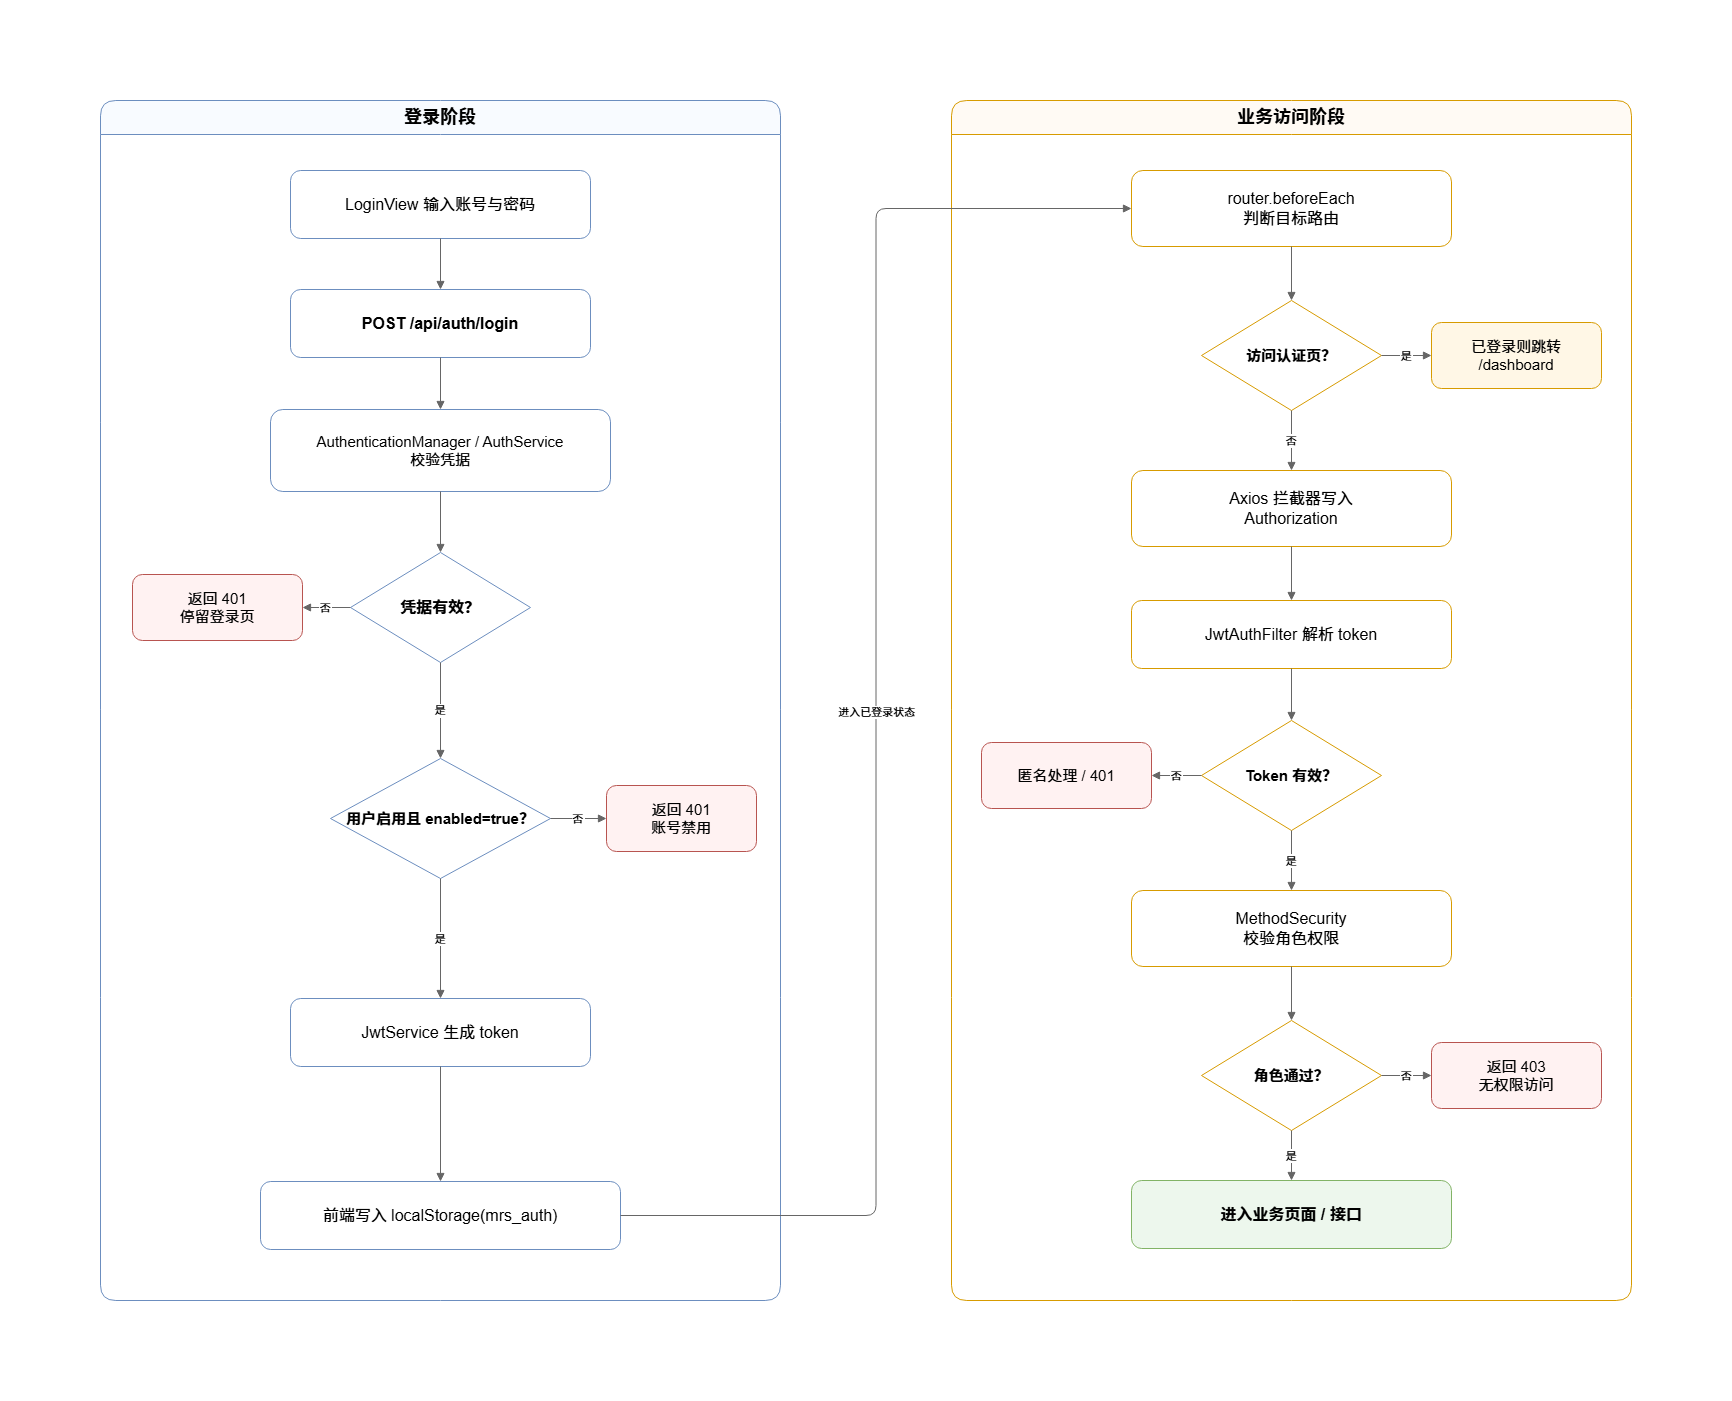

The diagram above was exported from draw.io. Its source (the exported page's mxGraphModel, read from the mxfile embedded in the PNG):
<mxGraphModel dx="2715" dy="1500" grid="1" gridSize="10" guides="1" tooltips="1" connect="1" arrows="1" fold="1" page="1" pageScale="1" pageWidth="1600" pageHeight="1200" math="0" shadow="0" adaptiveColors="auto">
  <root>
    <mxCell id="0" />
    <mxCell id="1" parent="0" />
    <mxCell id="10" parent="1" style="swimlane;startSize=34;rounded=1;container=1;whiteSpace=wrap;html=1;fillColor=#f8fbff;strokeColor=#6c8ebf;fontStyle=1;fontSize=18;" value="登录阶段" vertex="1">
      <mxGeometry height="1200" width="680" x="71" y="70" as="geometry" />
    </mxCell>
    <mxCell id="101" parent="10" style="rounded=1;whiteSpace=wrap;html=1;fillColor=#ffffff;strokeColor=#6c8ebf;fontSize=16;" value="LoginView 输入账号与密码" vertex="1">
      <mxGeometry height="68" width="300" x="190" y="70" as="geometry" />
    </mxCell>
    <mxCell id="102" parent="10" style="rounded=1;whiteSpace=wrap;html=1;fillColor=#ffffff;strokeColor=#6c8ebf;fontSize=16;fontStyle=1;" value="POST /api/auth/login" vertex="1">
      <mxGeometry height="68" width="300" x="190" y="189" as="geometry" />
    </mxCell>
    <mxCell id="103" parent="10" style="rounded=1;whiteSpace=wrap;html=1;fillColor=#ffffff;strokeColor=#6c8ebf;fontSize=15;" value="AuthenticationManager / AuthService&#10;校验凭据" vertex="1">
      <mxGeometry height="82" width="340" x="170" y="309" as="geometry" />
    </mxCell>
    <mxCell id="104" parent="10" style="rhombus;whiteSpace=wrap;html=1;fillColor=#ffffff;strokeColor=#6c8ebf;fontSize=16;fontStyle=1;" value="凭据有效？" vertex="1">
      <mxGeometry height="110" width="180" x="250" y="452" as="geometry" />
    </mxCell>
    <mxCell id="105" parent="10" style="rounded=1;whiteSpace=wrap;html=1;fillColor=#fff2f2;strokeColor=#b85450;fontSize=15;" value="返回 401&#10;停留登录页" vertex="1">
      <mxGeometry height="66" width="170" x="32" y="474" as="geometry" />
    </mxCell>
    <mxCell id="106" parent="10" style="rhombus;whiteSpace=wrap;html=1;fillColor=#ffffff;strokeColor=#6c8ebf;fontSize=15;fontStyle=1;align=center;" value="用户启用且 enabled=true？" vertex="1">
      <mxGeometry height="120" width="220" x="230" y="658" as="geometry" />
    </mxCell>
    <mxCell id="107" parent="10" style="rounded=1;whiteSpace=wrap;html=1;fillColor=#fff2f2;strokeColor=#b85450;fontSize=15;" value="返回 401&#10;账号禁用" vertex="1">
      <mxGeometry height="66" width="150" x="506" y="685" as="geometry" />
    </mxCell>
    <mxCell id="108" parent="10" style="rounded=1;whiteSpace=wrap;html=1;fillColor=#ffffff;strokeColor=#6c8ebf;fontSize=16;" value="JwtService 生成 token" vertex="1">
      <mxGeometry height="68" width="300" x="190" y="898" as="geometry" />
    </mxCell>
    <mxCell id="109" parent="10" style="rounded=1;whiteSpace=wrap;html=1;fillColor=#ffffff;strokeColor=#6c8ebf;fontSize=16;" value="前端写入 localStorage(mrs_auth)" vertex="1">
      <mxGeometry height="68" width="360" x="160" y="1081" as="geometry" />
    </mxCell>
    <mxCell id="11" parent="1" style="swimlane;startSize=34;rounded=1;container=1;whiteSpace=wrap;html=1;fillColor=#fffaf4;strokeColor=#d79b00;fontStyle=1;fontSize=18;" value="业务访问阶段" vertex="1">
      <mxGeometry height="1200" width="680" x="922" y="70" as="geometry" />
    </mxCell>
    <mxCell id="201" parent="11" style="rounded=1;whiteSpace=wrap;html=1;fillColor=#ffffff;strokeColor=#d79b00;fontSize=16;" value="router.beforeEach&#10;判断目标路由" vertex="1">
      <mxGeometry height="76" width="320" x="180" y="70" as="geometry" />
    </mxCell>
    <mxCell id="202" parent="11" style="rhombus;whiteSpace=wrap;html=1;fillColor=#ffffff;strokeColor=#d79b00;fontSize=15;fontStyle=1;" value="访问认证页？" vertex="1">
      <mxGeometry height="110" width="180" x="250" y="200" as="geometry" />
    </mxCell>
    <mxCell id="203" parent="11" style="rounded=1;whiteSpace=wrap;html=1;fillColor=#fff7e6;strokeColor=#d79b00;fontSize=15;" value="已登录则跳转 /dashboard" vertex="1">
      <mxGeometry height="66" width="170" x="480" y="222" as="geometry" />
    </mxCell>
    <mxCell id="204" parent="11" style="rounded=1;whiteSpace=wrap;html=1;fillColor=#ffffff;strokeColor=#d79b00;fontSize=16;" value="Axios 拦截器写入&#10;Authorization" vertex="1">
      <mxGeometry height="76" width="320" x="180" y="370" as="geometry" />
    </mxCell>
    <mxCell id="205" parent="11" style="rounded=1;whiteSpace=wrap;html=1;fillColor=#ffffff;strokeColor=#d79b00;fontSize=16;" value="JwtAuthFilter 解析 token" vertex="1">
      <mxGeometry height="68" width="320" x="180" y="500" as="geometry" />
    </mxCell>
    <mxCell id="206" parent="11" style="rhombus;whiteSpace=wrap;html=1;fillColor=#ffffff;strokeColor=#d79b00;fontSize=15;fontStyle=1;" value="Token 有效？" vertex="1">
      <mxGeometry height="110" width="180" x="250" y="620" as="geometry" />
    </mxCell>
    <mxCell id="207" parent="11" style="rounded=1;whiteSpace=wrap;html=1;fillColor=#fff2f2;strokeColor=#b85450;fontSize=15;" value="匿名处理 / 401" vertex="1">
      <mxGeometry height="66" width="170" x="30" y="642" as="geometry" />
    </mxCell>
    <mxCell id="208" parent="11" style="rounded=1;whiteSpace=wrap;html=1;fillColor=#ffffff;strokeColor=#d79b00;fontSize=16;" value="MethodSecurity&#10;校验角色权限" vertex="1">
      <mxGeometry height="76" width="320" x="180" y="790" as="geometry" />
    </mxCell>
    <mxCell id="209" parent="11" style="rhombus;whiteSpace=wrap;html=1;fillColor=#ffffff;strokeColor=#d79b00;fontSize=15;fontStyle=1;" value="角色通过？" vertex="1">
      <mxGeometry height="110" width="180" x="250" y="920" as="geometry" />
    </mxCell>
    <mxCell id="210" parent="11" style="rounded=1;whiteSpace=wrap;html=1;fillColor=#fff2f2;strokeColor=#b85450;fontSize=15;" value="返回 403&#10;无权限访问" vertex="1">
      <mxGeometry height="66" width="170" x="480" y="942" as="geometry" />
    </mxCell>
    <mxCell id="211" parent="11" style="rounded=1;whiteSpace=wrap;html=1;fillColor=#edf7ed;strokeColor=#82b366;fontSize=16;fontStyle=1;" value="进入业务页面 / 接口" vertex="1">
      <mxGeometry height="68" width="320" x="180" y="1080" as="geometry" />
    </mxCell>
    <mxCell id="301" edge="1" parent="1" source="101" style="edgeStyle=orthogonalEdgeStyle;rounded=1;jettySize=auto;endArrow=block;strokeColor=#666666;" target="102" value="">
      <mxGeometry relative="1" as="geometry" />
    </mxCell>
    <mxCell id="302" edge="1" parent="1" source="102" style="edgeStyle=orthogonalEdgeStyle;rounded=1;jettySize=auto;endArrow=block;strokeColor=#666666;" target="103" value="">
      <mxGeometry relative="1" as="geometry" />
    </mxCell>
    <mxCell id="303" edge="1" parent="1" source="103" style="edgeStyle=orthogonalEdgeStyle;rounded=1;jettySize=auto;endArrow=block;strokeColor=#666666;" target="104" value="">
      <mxGeometry relative="1" as="geometry" />
    </mxCell>
    <mxCell id="304" edge="1" parent="1" source="104" style="edgeStyle=orthogonalEdgeStyle;rounded=1;jettySize=auto;endArrow=block;strokeColor=#666666;" target="105" value="否">
      <mxGeometry relative="1" as="geometry" />
    </mxCell>
    <mxCell id="305" edge="1" parent="1" source="104" style="edgeStyle=orthogonalEdgeStyle;rounded=1;jettySize=auto;endArrow=block;strokeColor=#666666;" target="106" value="是">
      <mxGeometry relative="1" as="geometry" />
    </mxCell>
    <mxCell id="306" edge="1" parent="1" source="106" style="edgeStyle=orthogonalEdgeStyle;rounded=1;jettySize=auto;endArrow=block;strokeColor=#666666;" target="107" value="否">
      <mxGeometry relative="1" as="geometry" />
    </mxCell>
    <mxCell id="307" edge="1" parent="1" source="106" style="edgeStyle=orthogonalEdgeStyle;rounded=1;jettySize=auto;endArrow=block;strokeColor=#666666;" target="108" value="是">
      <mxGeometry relative="1" as="geometry" />
    </mxCell>
    <mxCell id="308" edge="1" parent="1" source="108" style="edgeStyle=orthogonalEdgeStyle;rounded=1;jettySize=auto;endArrow=block;strokeColor=#666666;" target="109" value="">
      <mxGeometry relative="1" as="geometry" />
    </mxCell>
    <mxCell id="310" edge="1" parent="1" source="201" style="edgeStyle=orthogonalEdgeStyle;rounded=1;jettySize=auto;endArrow=block;strokeColor=#666666;" target="202" value="">
      <mxGeometry relative="1" as="geometry" />
    </mxCell>
    <mxCell id="311" edge="1" parent="1" source="202" style="edgeStyle=orthogonalEdgeStyle;rounded=1;jettySize=auto;endArrow=block;strokeColor=#666666;" target="203" value="是">
      <mxGeometry relative="1" as="geometry" />
    </mxCell>
    <mxCell id="312" edge="1" parent="1" source="202" style="edgeStyle=orthogonalEdgeStyle;rounded=1;jettySize=auto;endArrow=block;strokeColor=#666666;" target="204" value="否">
      <mxGeometry relative="1" as="geometry" />
    </mxCell>
    <mxCell id="313" edge="1" parent="1" source="204" style="edgeStyle=orthogonalEdgeStyle;rounded=1;jettySize=auto;endArrow=block;strokeColor=#666666;" target="205" value="">
      <mxGeometry relative="1" as="geometry" />
    </mxCell>
    <mxCell id="314" edge="1" parent="1" source="205" style="edgeStyle=orthogonalEdgeStyle;rounded=1;jettySize=auto;endArrow=block;strokeColor=#666666;" target="206" value="">
      <mxGeometry relative="1" as="geometry" />
    </mxCell>
    <mxCell id="315" edge="1" parent="1" source="206" style="edgeStyle=orthogonalEdgeStyle;rounded=1;jettySize=auto;endArrow=block;strokeColor=#666666;" target="207" value="否">
      <mxGeometry relative="1" as="geometry" />
    </mxCell>
    <mxCell id="316" edge="1" parent="1" source="206" style="edgeStyle=orthogonalEdgeStyle;rounded=1;jettySize=auto;endArrow=block;strokeColor=#666666;" target="208" value="是">
      <mxGeometry relative="1" as="geometry" />
    </mxCell>
    <mxCell id="317" edge="1" parent="1" source="208" style="edgeStyle=orthogonalEdgeStyle;rounded=1;jettySize=auto;endArrow=block;strokeColor=#666666;" target="209" value="">
      <mxGeometry relative="1" as="geometry" />
    </mxCell>
    <mxCell id="318" edge="1" parent="1" source="209" style="edgeStyle=orthogonalEdgeStyle;rounded=1;jettySize=auto;endArrow=block;strokeColor=#666666;" target="210" value="否">
      <mxGeometry relative="1" as="geometry" />
    </mxCell>
    <mxCell id="319" edge="1" parent="1" source="209" style="edgeStyle=orthogonalEdgeStyle;rounded=1;jettySize=auto;endArrow=block;strokeColor=#666666;" target="211" value="是">
      <mxGeometry relative="1" as="geometry" />
    </mxCell>
    <mxCell id="W_h2ptNo3Uo_TeJZKDfR-322" edge="1" parent="1" source="109" style="edgeStyle=orthogonalEdgeStyle;rounded=1;orthogonalLoop=1;jettySize=auto;html=1;exitX=1;exitY=0.5;exitDx=0;exitDy=0;entryX=0;entryY=0.5;entryDx=0;entryDy=0;strokeColor=#666666;align=center;verticalAlign=middle;fontFamily=Helvetica;fontSize=11;fontColor=default;labelBackgroundColor=default;endArrow=block;" target="201">
      <mxGeometry relative="1" as="geometry" />
    </mxCell>
    <mxCell id="W_h2ptNo3Uo_TeJZKDfR-323" connectable="0" parent="W_h2ptNo3Uo_TeJZKDfR-322" style="edgeLabel;html=1;align=center;verticalAlign=middle;resizable=0;points=[];" value="进入已登录状态" vertex="1">
      <mxGeometry relative="1" x="0.0016" y="1" as="geometry">
        <mxPoint as="offset" />
      </mxGeometry>
    </mxCell>
  </root>
</mxGraphModel>